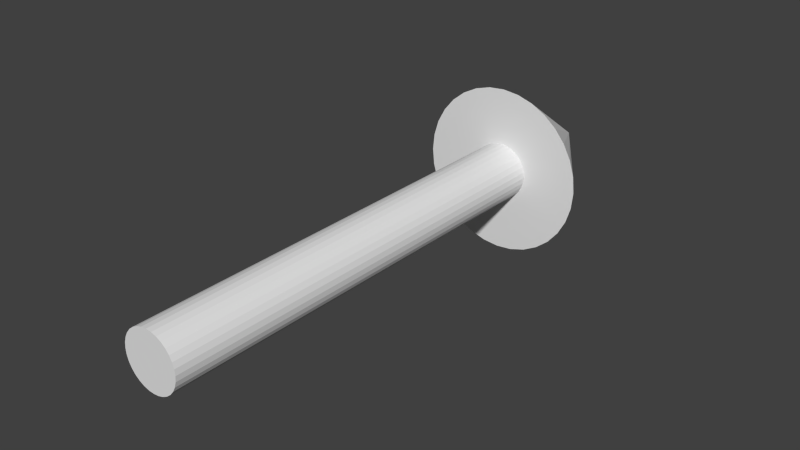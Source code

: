 # Source: arrow.blend  (saved by Blender 2.76.0; exported with 4.5.12 LTS)
import bpy
from mathutils import Matrix  # noqa: F401  (used for matrix-valued properties, if any)

bpy.ops.wm.read_factory_settings(use_empty=True)
scene = bpy.context.scene
scene.name = 'Scene'

# ---- collections
col_collection_1 = bpy.data.collections.new('Collection 1'); scene.collection.children.link(col_collection_1)

# ---- world
world_world = bpy.data.worlds.new('World'); scene.world = world_world
world_world.color = (0.05088, 0.05088, 0.05088)
world_world.use_sun_shadow = False
world_world.sun_shadow_jitter_overblur = 0.0
world_world.cycles.sampling_method = 'MANUAL'
world_world.cycles.sample_map_resolution = 256

# ---- meshes
me_cone = bpy.data.meshes.new('Cone')
me_cone.from_pydata([(-2.399e-08, -0.006818, -0.15), (0.02926, -0.006818, -0.1471), (0.0574, -0.006818, -0.1386), (0.08334, -0.006818, -0.1247), (0.1061, -0.006818, -0.1061), (0.1247, -0.006818, -0.08334), (0.1386, -0.006818, -0.0574), (0.1471, -0.006818, -0.02926), (0.15, -0.006818, 4.38e-08), (-2.399e-08, 0.2182, 4.38e-08), (0.1471, -0.006818, 0.02926), (0.1386, -0.006818, 0.0574), (0.1247, -0.006818, 0.08334), (0.1061, -0.006818, 0.1061), (0.08334, -0.006818, 0.1247), (0.0574, -0.006818, 0.1386), (0.02926, -0.006818, 0.1471), (-7.286e-08, -0.006818, 0.15), (-0.02926, -0.006818, 0.1471), (-0.0574, -0.006818, 0.1386), (-0.08334, -0.006818, 0.1247), (-0.1061, -0.006818, 0.1061), (-0.1247, -0.006818, 0.08334), (-0.1386, -0.006818, 0.0574), (-0.1471, -0.006818, 0.02926), (-0.15, -0.006818, -9.031e-08), (-0.1471, -0.006818, -0.02926), (-0.1386, -0.006818, -0.0574), (-0.1247, -0.006818, -0.08334), (-0.1061, -0.006818, -0.1061), (-0.08334, -0.006818, -0.1247), (-0.0574, -0.006818, -0.1386), (-0.02926, -0.006818, -0.1471)], [], [(31, 9, 32), (0, 9, 1), (30, 9, 31), (29, 9, 30), (28, 9, 29), (27, 9, 28), (26, 9, 27), (25, 9, 26), (24, 9, 25), (23, 9, 24), (22, 9, 23), (21, 9, 22), (20, 9, 21), (19, 9, 20), (18, 9, 19), (17, 9, 18), (16, 9, 17), (15, 9, 16), (14, 9, 15), (13, 9, 14), (12, 9, 13), (11, 9, 12), (10, 9, 11), (8, 9, 10), (7, 9, 8), (6, 9, 7), (5, 9, 6), (4, 9, 5), (3, 9, 4), (2, 9, 3), (32, 9, 0), (1, 9, 2), (0, 1, 2, 3, 4, 5, 6, 7, 8, 10, 11, 12, 13, 14, 15, 16, 17, 18, 19, 20, 21, 22, 23, 24, 25, 26, 27, 28, 29, 30, 31, 32)])
me_cone.use_remesh_preserve_volume = False
me_cone.use_remesh_preserve_attributes = False
me_cone.use_mirror_vertex_groups = False
me_cone.update()
me_cylinder = bpy.data.meshes.new('Cylinder')
me_cylinder.from_pydata([(5.135e-08, 0.7905, 0.05), (5.135e-08, 3.576e-07, 0.05), (0.009755, 0.7905, 0.04904), (0.009755, 3.576e-07, 0.04904), (0.01913, 0.7905, 0.04619), (0.01913, 3.576e-07, 0.04619), (0.02778, 0.7905, 0.04157), (0.02778, 2.98e-07, 0.04157), (0.03536, 0.7904, 0.03536), (0.03536, 3.874e-07, 0.03536), (0.04157, 0.7904, 0.02778), (0.04157, 2.98e-07, 0.02778), (0.04619, 0.7904, 0.01913), (0.04619, 2.384e-07, 0.01913), (0.04904, 0.7904, 0.009754), (0.04904, 2.98e-07, 0.009755), (0.05, 0.7904, -1.56e-08), (0.05, 2.98e-07, -6.659e-09), (0.04904, 0.7904, -0.009755), (0.04904, 3.576e-07, -0.009755), (0.04619, 0.7904, -0.01913), (0.04619, 2.98e-07, -0.01913), (0.04157, 0.7904, -0.02778), (0.04157, 2.98e-07, -0.02778), (0.03536, 0.7904, -0.03536), (0.03536, 2.98e-07, -0.03536), (0.02778, 0.7904, -0.04157), (0.02778, 2.98e-07, -0.04157), (0.01913, 0.7904, -0.04619), (0.01913, 2.98e-07, -0.04619), (0.009755, 0.7904, -0.04904), (0.009755, 2.98e-07, -0.04904), (3.506e-08, 0.7904, -0.05), (3.506e-08, 2.98e-07, -0.05), (-0.009754, 0.7904, -0.04904), (-0.009754, 2.98e-07, -0.04904), (-0.01913, 0.7904, -0.04619), (-0.01913, 2.98e-07, -0.04619), (-0.02778, 0.7904, -0.04157), (-0.02778, 2.98e-07, -0.04157), (-0.03536, 0.7904, -0.03536), (-0.03536, 2.98e-07, -0.03536), (-0.04157, 0.7904, -0.02778), (-0.04157, 2.98e-07, -0.02778), (-0.04619, 0.7904, -0.01913), (-0.04619, 2.98e-07, -0.01913), (-0.04904, 0.7904, -0.009754), (-0.04904, 2.98e-07, -0.009754), (-0.05, 0.7904, 2.91e-08), (-0.05, 2.384e-07, 3.506e-08), (-0.04904, 0.7904, 0.009755), (-0.04904, 3.576e-07, 0.009755), (-0.04619, 0.7904, 0.01913), (-0.04619, 2.384e-07, 0.01913), (-0.04157, 0.7904, 0.02778), (-0.04157, 3.874e-07, 0.02778), (-0.03536, 0.7904, 0.03536), (-0.03536, 3.576e-07, 0.03536), (-0.02778, 0.7905, 0.04157), (-0.02778, 3.576e-07, 0.04157), (-0.01913, 0.7905, 0.04619), (-0.01913, 3.576e-07, 0.04619), (-0.009754, 0.7905, 0.04904), (-0.009754, 3.874e-07, 0.04904)], [], [(0, 1, 3, 2), (2, 3, 5, 4), (4, 5, 7, 6), (6, 7, 9, 8), (8, 9, 11, 10), (10, 11, 13, 12), (12, 13, 15, 14), (14, 15, 17, 16), (16, 17, 19, 18), (18, 19, 21, 20), (20, 21, 23, 22), (22, 23, 25, 24), (24, 25, 27, 26), (26, 27, 29, 28), (28, 29, 31, 30), (30, 31, 33, 32), (32, 33, 35, 34), (34, 35, 37, 36), (36, 37, 39, 38), (38, 39, 41, 40), (40, 41, 43, 42), (42, 43, 45, 44), (44, 45, 47, 46), (46, 47, 49, 48), (48, 49, 51, 50), (50, 51, 53, 52), (52, 53, 55, 54), (54, 55, 57, 56), (56, 57, 59, 58), (58, 59, 61, 60), (3, 1, 63, 61, 59, 57, 55, 53, 51, 49, 47, 45, 43, 41, 39, 37, 35, 33, 31, 29, 27, 25, 23, 21, 19, 17, 15, 13, 11, 9, 7, 5), (62, 63, 1, 0), (60, 61, 63, 62), (0, 2, 4, 6, 8, 10, 12, 14, 16, 18, 20, 22, 24, 26, 28, 30, 32, 34, 36, 38, 40, 42, 44, 46, 48, 50, 52, 54, 56, 58, 60, 62)])
me_cylinder.use_remesh_preserve_volume = False
me_cylinder.use_remesh_preserve_attributes = False
me_cylinder.use_mirror_vertex_groups = False
me_cylinder.update()

# ---- objects
ob_cone = bpy.data.objects.new('Cone', me_cone)
ob_shaft = bpy.data.objects.new('shaft', me_cylinder)

# ---- transforms, parenting, visibility, modifiers, constraints
ob_cone.location = (0.0, 0.7814, 0.0)
ob_cone.lineart.crease_threshold = 0.0
ob_shaft.location = (0.0, 0.0, 0.0)
ob_shaft.lineart.crease_threshold = 0.0

# ---- collection membership
col_collection_1.objects.link(ob_cone)
col_collection_1.objects.link(ob_shaft)

# ---- scene / render settings (as saved in the file)
scene.frame_start = 1; scene.frame_end = 250; scene.frame_set(1)
scene.render.engine = 'BLENDER_EEVEE_NEXT'
scene.render.resolution_percentage = 50
scene.render.dither_intensity = 0.0
scene.cycles.use_denoising = False
scene.cycles.samples = 10
scene.cycles.sampling_pattern = 'TABULATED_SOBOL'
scene.cycles.light_sampling_threshold = 0.0
scene.cycles.use_adaptive_sampling = False
scene.cycles.use_light_tree = False
scene.cycles.blur_glossy = 0.0
scene.cycles.pixel_filter_type = 'GAUSSIAN'
scene.cycles.sample_clamp_indirect = 0.0
scene.view_settings.view_transform = 'Standard'
bpy.context.view_layer.update()

# ---- added for rendering (the .blend has no active camera and no usable light): camera, sun
cam_auto = bpy.data.cameras.new('AutoCamera')
cam_auto.lens = 50.0
cam_auto.sensor_width = 36.0
cam_auto.clip_end = 1000.0
ob_auto_camera = bpy.data.objects.new('AutoCamera', cam_auto)
scene.collection.objects.link(ob_auto_camera)
ob_auto_camera.location = (1.00474, -0.705868, 0.803789)
ob_auto_camera.rotation_euler = (1.09748, -7.21219e-08, 0.694738)
scene.camera = ob_auto_camera
light_auto_sun = bpy.data.lights.new('AutoSun', 'SUN')
light_auto_sun.energy = 3.0
light_auto_sun.angle = 0.0523599
ob_auto_sun = bpy.data.objects.new('AutoSun', light_auto_sun)
scene.collection.objects.link(ob_auto_sun)
ob_auto_sun.rotation_euler = (0.872665, 0.174533, 0.523599)
bpy.context.view_layer.update()
